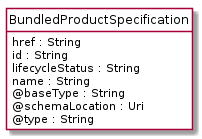

The diagram above was rendered by PlantUML. Its source (embedded in the PNG):
@startuml
hide circle
hide methods
hide stereotype
show <<Enumeration>> stereotype
skinparam class {
   BackgroundColor<<Enumeration>> #E6F5F7
   BackgroundColor<<Ref>> #FFFFE0
   BackgroundColor<<Pivot>> #FFFFFFF
   BackgroundColor<<SimpleType>> #E2F0DA
   BackgroundColor #FCF2E3
}

class BundledProductSpecification <<Pivot>> {
    href : String
    id : String
    lifecycleStatus : String
    name : String
    @baseType : String
    @schemaLocation : Uri
    @type : String
}


@enduml